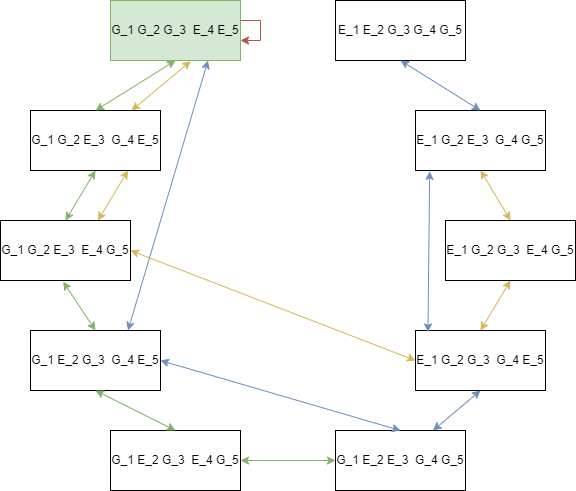

The diagram above was exported from draw.io. Its source (the exported page's mxGraphModel, read from the mxfile embedded in the PNG):
<mxGraphModel dx="1178" dy="642" grid="1" gridSize="10" guides="1" tooltips="1" connect="1" arrows="1" fold="1" page="1" pageScale="1" pageWidth="850" pageHeight="1100" math="0" shadow="0">
  <root>
    <mxCell id="0" />
    <mxCell id="1" parent="0" />
    <mxCell id="LGE_hPlXWQWod0K9t3gP-1" value="G_1 G_2 E_3&amp;nbsp; E_4 G_5" style="rounded=0;whiteSpace=wrap;html=1;" vertex="1" parent="1">
      <mxGeometry x="90" y="470" width="130" height="60" as="geometry" />
    </mxCell>
    <mxCell id="LGE_hPlXWQWod0K9t3gP-2" value="G_1 E_2 G_3&amp;nbsp; G_4 E_5" style="rounded=0;whiteSpace=wrap;html=1;" vertex="1" parent="1">
      <mxGeometry x="120" y="580" width="130" height="60" as="geometry" />
    </mxCell>
    <mxCell id="LGE_hPlXWQWod0K9t3gP-3" value="G_1 E_2 G_3&amp;nbsp; E_4 G_5" style="rounded=0;whiteSpace=wrap;html=1;" vertex="1" parent="1">
      <mxGeometry x="200" y="680" width="130" height="60" as="geometry" />
    </mxCell>
    <mxCell id="LGE_hPlXWQWod0K9t3gP-4" value="G_1 E_2 E_3&amp;nbsp; G_4 G_5" style="rounded=0;whiteSpace=wrap;html=1;" vertex="1" parent="1">
      <mxGeometry x="425" y="680" width="130" height="60" as="geometry" />
    </mxCell>
    <mxCell id="LGE_hPlXWQWod0K9t3gP-5" value="E_1 G_2 G_3&amp;nbsp; G_4 E_5" style="rounded=0;whiteSpace=wrap;html=1;" vertex="1" parent="1">
      <mxGeometry x="505" y="580" width="130" height="60" as="geometry" />
    </mxCell>
    <mxCell id="LGE_hPlXWQWod0K9t3gP-6" value="E_1 G_2 G_3&amp;nbsp; E_4 G_5" style="rounded=0;whiteSpace=wrap;html=1;" vertex="1" parent="1">
      <mxGeometry x="535" y="470" width="130" height="60" as="geometry" />
    </mxCell>
    <mxCell id="LGE_hPlXWQWod0K9t3gP-7" value="G_1 G_2 E_3&amp;nbsp; G_4 E_5" style="rounded=0;whiteSpace=wrap;html=1;" vertex="1" parent="1">
      <mxGeometry x="120" y="360" width="130" height="60" as="geometry" />
    </mxCell>
    <mxCell id="LGE_hPlXWQWod0K9t3gP-8" value="G_1 G_2 G_3&amp;nbsp; E_4 E_5" style="rounded=0;whiteSpace=wrap;html=1;fillColor=#d5e8d4;strokeColor=#82b366;" vertex="1" parent="1">
      <mxGeometry x="200" y="250" width="130" height="60" as="geometry" />
    </mxCell>
    <mxCell id="LGE_hPlXWQWod0K9t3gP-9" value="E_1 E_2 G_3 G_4 G_5" style="rounded=0;whiteSpace=wrap;html=1;" vertex="1" parent="1">
      <mxGeometry x="425" y="250" width="130" height="60" as="geometry" />
    </mxCell>
    <mxCell id="LGE_hPlXWQWod0K9t3gP-10" value="E_1 G_2 E_3&amp;nbsp; G_4 G_5" style="rounded=0;whiteSpace=wrap;html=1;" vertex="1" parent="1">
      <mxGeometry x="505" y="360" width="130" height="60" as="geometry" />
    </mxCell>
    <mxCell id="LGE_hPlXWQWod0K9t3gP-61" value="" style="endArrow=classic;startArrow=classic;html=1;rounded=0;entryX=1;entryY=0.5;entryDx=0;entryDy=0;exitX=0;exitY=0.5;exitDx=0;exitDy=0;fillColor=#d5e8d4;strokeColor=#82b366;" edge="1" parent="1" source="LGE_hPlXWQWod0K9t3gP-4" target="LGE_hPlXWQWod0K9t3gP-3">
      <mxGeometry width="50" height="50" relative="1" as="geometry">
        <mxPoint x="470" y="690" as="sourcePoint" />
        <mxPoint x="520" y="640" as="targetPoint" />
      </mxGeometry>
    </mxCell>
    <mxCell id="LGE_hPlXWQWod0K9t3gP-62" value="" style="endArrow=classic;startArrow=classic;html=1;rounded=0;entryX=0.5;entryY=1;entryDx=0;entryDy=0;exitX=0.5;exitY=0;exitDx=0;exitDy=0;fillColor=#d5e8d4;strokeColor=#82b366;" edge="1" parent="1" source="LGE_hPlXWQWod0K9t3gP-3" target="LGE_hPlXWQWod0K9t3gP-2">
      <mxGeometry width="50" height="50" relative="1" as="geometry">
        <mxPoint x="170" y="700" as="sourcePoint" />
        <mxPoint x="220" y="650" as="targetPoint" />
      </mxGeometry>
    </mxCell>
    <mxCell id="LGE_hPlXWQWod0K9t3gP-63" value="" style="endArrow=classic;startArrow=classic;html=1;rounded=0;entryX=0.482;entryY=1.02;entryDx=0;entryDy=0;exitX=0.5;exitY=0;exitDx=0;exitDy=0;fillColor=#d5e8d4;strokeColor=#82b366;entryPerimeter=0;" edge="1" parent="1" source="LGE_hPlXWQWod0K9t3gP-2" target="LGE_hPlXWQWod0K9t3gP-1">
      <mxGeometry width="50" height="50" relative="1" as="geometry">
        <mxPoint x="240" y="570" as="sourcePoint" />
        <mxPoint x="160" y="530" as="targetPoint" />
      </mxGeometry>
    </mxCell>
    <mxCell id="LGE_hPlXWQWod0K9t3gP-64" value="" style="endArrow=classic;startArrow=classic;html=1;rounded=0;entryX=0.5;entryY=1;entryDx=0;entryDy=0;exitX=0.5;exitY=0;exitDx=0;exitDy=0;fillColor=#d5e8d4;strokeColor=#82b366;" edge="1" parent="1" source="LGE_hPlXWQWod0K9t3gP-1" target="LGE_hPlXWQWod0K9t3gP-7">
      <mxGeometry width="50" height="50" relative="1" as="geometry">
        <mxPoint x="260" y="460" as="sourcePoint" />
        <mxPoint x="180" y="420" as="targetPoint" />
      </mxGeometry>
    </mxCell>
    <mxCell id="LGE_hPlXWQWod0K9t3gP-66" value="" style="endArrow=classic;startArrow=classic;html=1;rounded=0;entryX=0.5;entryY=1;entryDx=0;entryDy=0;exitX=0.5;exitY=0;exitDx=0;exitDy=0;fillColor=#d5e8d4;strokeColor=#82b366;" edge="1" parent="1" source="LGE_hPlXWQWod0K9t3gP-7" target="LGE_hPlXWQWod0K9t3gP-8">
      <mxGeometry width="50" height="50" relative="1" as="geometry">
        <mxPoint x="410" y="520" as="sourcePoint" />
        <mxPoint x="330" y="480" as="targetPoint" />
      </mxGeometry>
    </mxCell>
    <mxCell id="LGE_hPlXWQWod0K9t3gP-77" style="edgeStyle=orthogonalEdgeStyle;rounded=0;orthogonalLoop=1;jettySize=auto;html=1;fillColor=#f8cecc;strokeColor=#b85450;" edge="1" parent="1" source="LGE_hPlXWQWod0K9t3gP-8" target="LGE_hPlXWQWod0K9t3gP-8">
      <mxGeometry relative="1" as="geometry" />
    </mxCell>
    <mxCell id="LGE_hPlXWQWod0K9t3gP-78" value="" style="endArrow=classic;startArrow=classic;html=1;rounded=0;entryX=0.618;entryY=1.01;entryDx=0;entryDy=0;fillColor=#fff2cc;strokeColor=#d6b656;entryPerimeter=0;" edge="1" parent="1" source="LGE_hPlXWQWod0K9t3gP-7" target="LGE_hPlXWQWod0K9t3gP-8">
      <mxGeometry width="50" height="50" relative="1" as="geometry">
        <mxPoint x="330" y="470" as="sourcePoint" />
        <mxPoint x="410" y="420" as="targetPoint" />
      </mxGeometry>
    </mxCell>
    <mxCell id="LGE_hPlXWQWod0K9t3gP-80" value="" style="endArrow=classic;startArrow=classic;html=1;rounded=0;entryX=0.75;entryY=1;entryDx=0;entryDy=0;fillColor=#fff2cc;strokeColor=#d6b656;exitX=0.75;exitY=0;exitDx=0;exitDy=0;" edge="1" parent="1" source="LGE_hPlXWQWod0K9t3gP-1" target="LGE_hPlXWQWod0K9t3gP-7">
      <mxGeometry width="50" height="50" relative="1" as="geometry">
        <mxPoint x="340" y="490" as="sourcePoint" />
        <mxPoint x="390" y="440" as="targetPoint" />
      </mxGeometry>
    </mxCell>
    <mxCell id="LGE_hPlXWQWod0K9t3gP-81" value="" style="endArrow=classic;startArrow=classic;html=1;rounded=0;entryX=1;entryY=0.5;entryDx=0;entryDy=0;fillColor=#fff2cc;strokeColor=#d6b656;exitX=0;exitY=0.5;exitDx=0;exitDy=0;" edge="1" parent="1" source="LGE_hPlXWQWod0K9t3gP-5" target="LGE_hPlXWQWod0K9t3gP-1">
      <mxGeometry width="50" height="50" relative="1" as="geometry">
        <mxPoint x="350" y="500" as="sourcePoint" />
        <mxPoint x="400" y="450" as="targetPoint" />
      </mxGeometry>
    </mxCell>
    <mxCell id="LGE_hPlXWQWod0K9t3gP-82" value="" style="endArrow=classic;startArrow=classic;html=1;rounded=0;entryX=0.5;entryY=0;entryDx=0;entryDy=0;fillColor=#fff2cc;strokeColor=#d6b656;exitX=0.5;exitY=1;exitDx=0;exitDy=0;" edge="1" parent="1" source="LGE_hPlXWQWod0K9t3gP-6" target="LGE_hPlXWQWod0K9t3gP-5">
      <mxGeometry width="50" height="50" relative="1" as="geometry">
        <mxPoint x="360" y="510" as="sourcePoint" />
        <mxPoint x="410" y="460" as="targetPoint" />
      </mxGeometry>
    </mxCell>
    <mxCell id="LGE_hPlXWQWod0K9t3gP-83" value="" style="endArrow=classic;startArrow=classic;html=1;rounded=0;entryX=0.5;entryY=0;entryDx=0;entryDy=0;fillColor=#fff2cc;strokeColor=#d6b656;exitX=0.5;exitY=1;exitDx=0;exitDy=0;" edge="1" parent="1" source="LGE_hPlXWQWod0K9t3gP-10" target="LGE_hPlXWQWod0K9t3gP-6">
      <mxGeometry width="50" height="50" relative="1" as="geometry">
        <mxPoint x="370" y="520" as="sourcePoint" />
        <mxPoint x="420" y="470" as="targetPoint" />
      </mxGeometry>
    </mxCell>
    <mxCell id="LGE_hPlXWQWod0K9t3gP-84" value="" style="endArrow=classic;startArrow=classic;html=1;rounded=0;entryX=0.75;entryY=0;entryDx=0;entryDy=0;fillColor=#dae8fc;strokeColor=#6c8ebf;exitX=0.75;exitY=1;exitDx=0;exitDy=0;" edge="1" parent="1" source="LGE_hPlXWQWod0K9t3gP-8" target="LGE_hPlXWQWod0K9t3gP-2">
      <mxGeometry width="50" height="50" relative="1" as="geometry">
        <mxPoint x="370" y="430" as="sourcePoint" />
        <mxPoint x="400" y="480" as="targetPoint" />
      </mxGeometry>
    </mxCell>
    <mxCell id="LGE_hPlXWQWod0K9t3gP-85" value="" style="endArrow=classic;startArrow=classic;html=1;rounded=0;entryX=0.5;entryY=0;entryDx=0;entryDy=0;fillColor=#dae8fc;strokeColor=#6c8ebf;exitX=1;exitY=0.5;exitDx=0;exitDy=0;" edge="1" parent="1" source="LGE_hPlXWQWod0K9t3gP-2" target="LGE_hPlXWQWod0K9t3gP-4">
      <mxGeometry width="50" height="50" relative="1" as="geometry">
        <mxPoint x="380" y="440" as="sourcePoint" />
        <mxPoint x="410" y="490" as="targetPoint" />
      </mxGeometry>
    </mxCell>
    <mxCell id="LGE_hPlXWQWod0K9t3gP-86" value="" style="endArrow=classic;startArrow=classic;html=1;rounded=0;entryX=0.75;entryY=0;entryDx=0;entryDy=0;fillColor=#dae8fc;strokeColor=#6c8ebf;exitX=0.5;exitY=1;exitDx=0;exitDy=0;" edge="1" parent="1" source="LGE_hPlXWQWod0K9t3gP-5" target="LGE_hPlXWQWod0K9t3gP-4">
      <mxGeometry width="50" height="50" relative="1" as="geometry">
        <mxPoint x="390" y="450" as="sourcePoint" />
        <mxPoint x="420" y="500" as="targetPoint" />
      </mxGeometry>
    </mxCell>
    <mxCell id="LGE_hPlXWQWod0K9t3gP-87" value="" style="endArrow=classic;startArrow=classic;html=1;rounded=0;entryX=0.096;entryY=0.024;entryDx=0;entryDy=0;fillColor=#dae8fc;strokeColor=#6c8ebf;exitX=0.109;exitY=1.014;exitDx=0;exitDy=0;entryPerimeter=0;exitPerimeter=0;" edge="1" parent="1" source="LGE_hPlXWQWod0K9t3gP-10" target="LGE_hPlXWQWod0K9t3gP-5">
      <mxGeometry width="50" height="50" relative="1" as="geometry">
        <mxPoint x="400" y="460" as="sourcePoint" />
        <mxPoint x="430" y="510" as="targetPoint" />
      </mxGeometry>
    </mxCell>
    <mxCell id="LGE_hPlXWQWod0K9t3gP-88" value="" style="endArrow=classic;startArrow=classic;html=1;rounded=0;entryX=0.5;entryY=0;entryDx=0;entryDy=0;fillColor=#dae8fc;strokeColor=#6c8ebf;exitX=0.5;exitY=1;exitDx=0;exitDy=0;" edge="1" parent="1" source="LGE_hPlXWQWod0K9t3gP-9" target="LGE_hPlXWQWod0K9t3gP-10">
      <mxGeometry width="50" height="50" relative="1" as="geometry">
        <mxPoint x="410" y="470" as="sourcePoint" />
        <mxPoint x="440" y="520" as="targetPoint" />
      </mxGeometry>
    </mxCell>
  </root>
</mxGraphModel>